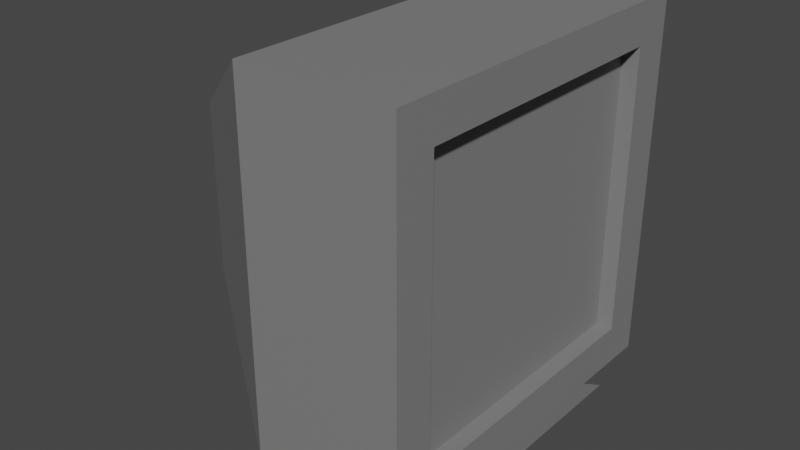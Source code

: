 # Source: Computer_console.blend  (saved by Blender 2.80.75; exported with 4.5.12 LTS)
import bpy
from mathutils import Matrix  # noqa: F401  (used for matrix-valued properties, if any)

bpy.ops.wm.read_factory_settings(use_empty=True)
scene = bpy.context.scene
scene.name = 'Scene'

# ---- collections
col_collection = bpy.data.collections.new('Collection'); scene.collection.children.link(col_collection)

# ---- materials (node trees are filled in below, after node groups)
mat_computer_material = bpy.data.materials.new('Computer material')
mat_computer_material.use_transparent_shadow = False

# ---- material node trees
mat_computer_material.use_nodes = True; mat_computer_material.node_tree.nodes.clear()
_N = mat_computer_material.node_tree.nodes; _L = mat_computer_material.node_tree.links
n0 = _N.new('ShaderNodeOutputMaterial'); n0.name = 'Material Output'; n0.location = (300, 300)
n1 = _N.new('ShaderNodeBsdfPrincipled'); n1.name = 'Principled BSDF'; n1.location = (10, 300)
n1.distribution = 'GGX'
n1.subsurface_method = 'BURLEY'
n1.inputs[0].default_value = (0.2116, 0.2116, 0.2116, 1.0)
n1.inputs[3].default_value = 1.45
n1.inputs[27].default_value = (0.0, 0.0, 0.0, 1.0)
n1.inputs[28].default_value = 1.0
_L.new(n1.outputs[0], n0.inputs[0])
n0.is_active_output = True

# ---- world
world_world = bpy.data.worlds.new('World'); scene.world = world_world
world_world.use_nodes = True; world_world.node_tree.nodes.clear()
_N = world_world.node_tree.nodes; _L = world_world.node_tree.links
n0 = _N.new('ShaderNodeOutputWorld'); n0.name = 'World Output'; n0.location = (300, 300)
n1 = _N.new('ShaderNodeBackground'); n1.name = 'Background'; n1.location = (10, 300)
n1.inputs[0].default_value = (0.05088, 0.05088, 0.05088, 1.0)
_L.new(n1.outputs[0], n0.inputs[0])
n0.is_active_output = True
world_world.color = (0.05088, 0.05088, 0.05088)
world_world.use_sun_shadow = False
world_world.sun_shadow_jitter_overblur = 0.0

# ---- meshes
me_cube_002 = bpy.data.meshes.new('Cube.002')
me_cube_002.from_pydata([(-0.05, -0.05, 0.05), (-0.05, 0.1326, 0.001277), (-0.05, 0.05, 0.05), (0.05, 0.1326, 0.001277), (0.05, 0.05, 0.05), (-0.05, -0.1326, 0.001277), (0.05, -0.1326, 0.001277), (0.05, -0.05, 0.05), (0.06329, -0.1171, 0.07025), (0.06329, -0.1171, 0.3045), (0.06329, 0.1171, 0.07025), (0.06329, 0.1171, 0.3045), (0.06329, 0.15, 0.3374), (0.06329, 0.15, 0.03738), (0.06329, -0.15, 0.03738), (0.06329, -0.15, 0.3374), (0.04959, 0.1171, 0.3045), (0.04959, 0.1171, 0.07025), (0.04959, -0.1171, 0.07025), (0.04959, -0.1171, 0.3045), (-0.06304, -0.15, 0.03738), (-0.1817, -0.07062, 0.1168), (-0.06304, -0.15, 0.3374), (-0.1817, -0.07062, 0.258), (-0.1817, 0.07062, 0.1168), (-0.06304, 0.15, 0.03738), (-0.06304, 0.15, 0.3374), (-0.1817, 0.07062, 0.258)], [], [(3, 6, 5, 1), (1, 2, 4, 3), (4, 2, 0, 7), (2, 1, 5, 0), (5, 6, 7, 0), (3, 4, 7, 6), (14, 15, 22, 20), (9, 8, 18, 19), (12, 26, 22, 15), (21, 23, 27, 24), (25, 26, 12, 13), (11, 10, 13, 12), (10, 8, 14, 13), (9, 11, 12, 15), (8, 9, 15, 14), (17, 16, 19, 18), (8, 10, 17, 18), (11, 9, 19, 16), (10, 11, 16, 17), (25, 20, 21, 24), (20, 22, 23, 21), (22, 26, 27, 23), (26, 25, 24, 27), (25, 13, 14, 20)])
_uv = me_cube_002.uv_layers.new(name='UVMap')
_uv.uv.foreach_set('vector', [0.2295, 0.5859, 0.2295, 0.9697, 0.08484, 0.9697, 0.08484, 0.5859, 0.08484, 0.5859, 0.08484, 0.4471, 0.2295, 0.4471, 0.2295, 0.5859, 0.2295, 0.4471, 0.08484, 0.4471, 0.08484, 0.3024, 0.2295, 0.3024, 0.01435, 0.7054, 0.08484, 0.5859, 0.08484, 0.9697, 0.01435, 0.8501, 0.08484, 0.1637, 0.2295, 0.1637, 0.2295, 0.3024, 0.08484, 0.3024, 0.2295, 0.5859, 0.3, 0.7054, 0.3, 0.8501, 0.2295, 0.9697, 0.5866, 0.2642, 0.7351, 0.4127, 0.6259, 0.522, 0.4773, 0.3734, 0.8455, 0.9144, 0.8455, 0.7504, 0.8622, 0.7504, 0.8622, 0.9144, 0.8837, 0.2642, 0.9929, 0.3734, 0.8444, 0.522, 0.7351, 0.4127, 0.6137, 0.704, 0.6137, 0.803, 0.5148, 0.803, 0.5148, 0.704, 0.8444, 0.00639, 0.9929, 0.1549, 0.8837, 0.2642, 0.7351, 0.1156, 0.8511, 0.2642, 0.7351, 0.1482, 0.7351, 0.1156, 0.8837, 0.2642, 0.7351, 0.1482, 0.6191, 0.2642, 0.5866, 0.2642, 0.7351, 0.1156, 0.7351, 0.3802, 0.8511, 0.2642, 0.8837, 0.2642, 0.7351, 0.4127, 0.6191, 0.2642, 0.7351, 0.3802, 0.7351, 0.4127, 0.5866, 0.2642, 0.8284, 0.5689, 0.9924, 0.5689, 0.9924, 0.7329, 0.8284, 0.7329, 0.8284, 0.9144, 0.8284, 0.7504, 0.8451, 0.7504, 0.8451, 0.9144, 0.9924, 0.75, 0.8284, 0.75, 0.8284, 0.7333, 0.9924, 0.7333, 0.8794, 0.7504, 0.8794, 0.9144, 0.8626, 0.9144, 0.8626, 0.7504, 0.4593, 0.5487, 0.6693, 0.5487, 0.6137, 0.704, 0.5148, 0.704, 0.7691, 0.6485, 0.7691, 0.8585, 0.6137, 0.803, 0.6137, 0.704, 0.6693, 0.9583, 0.4593, 0.9583, 0.5148, 0.803, 0.6137, 0.803, 0.3595, 0.8585, 0.3595, 0.6485, 0.5148, 0.704, 0.5148, 0.803, 0.6259, 0.00639, 0.7351, 0.1156, 0.5866, 0.2642, 0.4773, 0.1549])
me_cube_002.materials.append(mat_computer_material)
me_cube_002.use_remesh_preserve_volume = False
me_cube_002.use_remesh_preserve_attributes = False
me_cube_002.use_mirror_vertex_groups = False
me_cube_002.update()

# ---- objects
ob_cube_001 = bpy.data.objects.new('Cube.001', me_cube_002)

# ---- transforms, parenting, visibility, modifiers, constraints
ob_cube_001.location = (0.02261, 0.0, -0.1874)
ob_cube_001.lineart.crease_threshold = 0.0

# ---- collection membership
col_collection.objects.link(ob_cube_001)

# ---- scene / render settings (as saved in the file)
scene.frame_start = 1; scene.frame_end = 250; scene.frame_set(1)
scene.render.engine = 'BLENDER_EEVEE_NEXT'
scene.cycles.use_denoising = False
scene.cycles.samples = 128
scene.cycles.sampling_pattern = 'TABULATED_SOBOL'
scene.cycles.use_adaptive_sampling = False
scene.cycles.use_light_tree = False
scene.view_settings.view_transform = 'Filmic'
bpy.context.view_layer.update()

# ---- added for rendering (the .blend has no active camera and no usable light): camera, sun
cam_auto = bpy.data.cameras.new('AutoCamera')
cam_auto.lens = 50.0
cam_auto.sensor_width = 36.0
cam_auto.clip_end = 1000.0
ob_auto_camera = bpy.data.objects.new('AutoCamera', cam_auto)
scene.collection.objects.link(ob_auto_camera)
ob_auto_camera.location = (0.437872, -0.56934, 0.361509)
ob_auto_camera.rotation_euler = (1.09748, -7.21219e-08, 0.694738)
scene.camera = ob_auto_camera
light_auto_sun = bpy.data.lights.new('AutoSun', 'SUN')
light_auto_sun.energy = 3.0
light_auto_sun.angle = 0.0523599
ob_auto_sun = bpy.data.objects.new('AutoSun', light_auto_sun)
scene.collection.objects.link(ob_auto_sun)
ob_auto_sun.rotation_euler = (0.872665, 0.174533, 0.523599)
bpy.context.view_layer.update()
